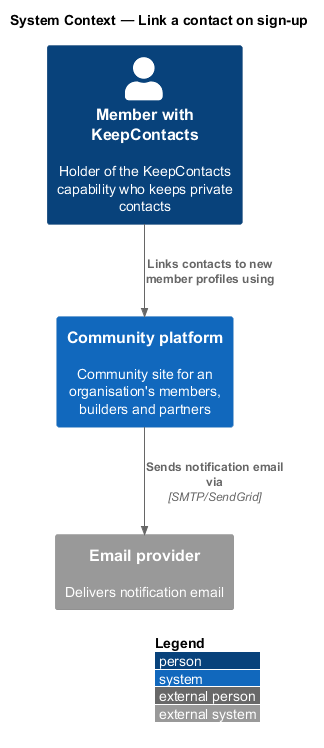

The diagram above was rendered by PlantUML. Its source (embedded in the PNG):
@startuml
!include <C4/C4_Context>
LAYOUT_WITH_LEGEND()
title System Context — Link a contact on sign-up
Person(lead, "Member with KeepContacts", "Holder of the KeepContacts capability who keeps private contacts")
System(community, "Community platform", "Community site for an organisation's members, builders and partners")
System_Ext(email, "Email provider", "Delivers notification email")
Rel(lead, community, "Links contacts to new member profiles using")
Rel(community, email, "Sends notification email via", "SMTP/SendGrid")
@enduml